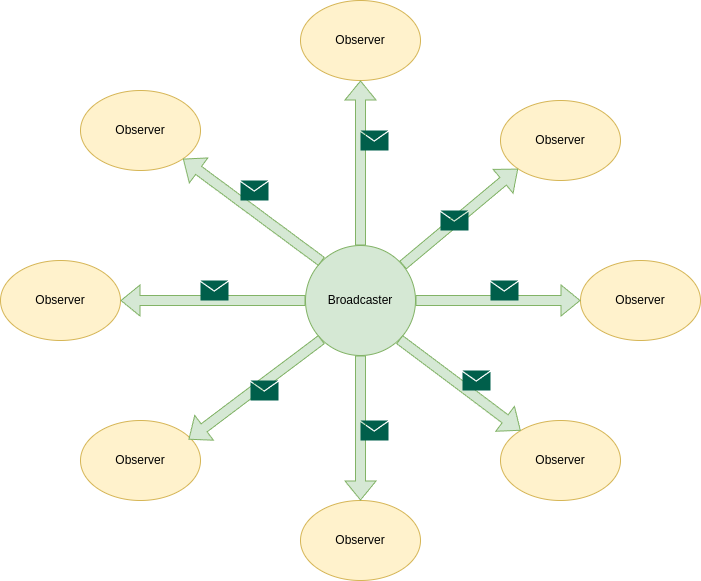

The diagram above was exported from draw.io. Its source (the exported page's mxGraphModel, read from the mxfile embedded in the PNG):
<mxGraphModel dx="1434" dy="746" grid="1" gridSize="10" guides="1" tooltips="1" connect="1" arrows="1" fold="1" page="1" pageScale="1" pageWidth="850" pageHeight="1100" math="0" shadow="0">
  <root>
    <mxCell id="0" />
    <mxCell id="1" parent="0" />
    <mxCell id="sVokWZO0m1mz2eRo_iaI-1" value="Broadcaster" style="ellipse;whiteSpace=wrap;html=1;aspect=fixed;fillColor=#d5e8d4;strokeColor=#82b366;" vertex="1" parent="1">
      <mxGeometry x="385" y="375" width="110" height="110" as="geometry" />
    </mxCell>
    <mxCell id="sVokWZO0m1mz2eRo_iaI-2" value="Observer" style="ellipse;whiteSpace=wrap;html=1;fillColor=#fff2cc;strokeColor=#d6b656;" vertex="1" parent="1">
      <mxGeometry x="160" y="220" width="120" height="80" as="geometry" />
    </mxCell>
    <mxCell id="sVokWZO0m1mz2eRo_iaI-3" value="Observer" style="ellipse;whiteSpace=wrap;html=1;fillColor=#fff2cc;strokeColor=#d6b656;" vertex="1" parent="1">
      <mxGeometry x="380" y="130" width="120" height="80" as="geometry" />
    </mxCell>
    <mxCell id="sVokWZO0m1mz2eRo_iaI-5" value="Observer" style="ellipse;whiteSpace=wrap;html=1;fillColor=#fff2cc;strokeColor=#d6b656;" vertex="1" parent="1">
      <mxGeometry x="80" y="390" width="120" height="80" as="geometry" />
    </mxCell>
    <mxCell id="sVokWZO0m1mz2eRo_iaI-6" value="Observer" style="ellipse;whiteSpace=wrap;html=1;fillColor=#fff2cc;strokeColor=#d6b656;" vertex="1" parent="1">
      <mxGeometry x="580" y="230" width="120" height="80" as="geometry" />
    </mxCell>
    <mxCell id="sVokWZO0m1mz2eRo_iaI-7" value="Observer" style="ellipse;whiteSpace=wrap;html=1;fillColor=#fff2cc;strokeColor=#d6b656;" vertex="1" parent="1">
      <mxGeometry x="160" y="550" width="120" height="80" as="geometry" />
    </mxCell>
    <mxCell id="sVokWZO0m1mz2eRo_iaI-8" value="Observer" style="ellipse;whiteSpace=wrap;html=1;fillColor=#fff2cc;strokeColor=#d6b656;" vertex="1" parent="1">
      <mxGeometry x="660" y="390" width="120" height="80" as="geometry" />
    </mxCell>
    <mxCell id="sVokWZO0m1mz2eRo_iaI-9" value="Observer" style="ellipse;whiteSpace=wrap;html=1;fillColor=#fff2cc;strokeColor=#d6b656;" vertex="1" parent="1">
      <mxGeometry x="580" y="550" width="120" height="80" as="geometry" />
    </mxCell>
    <mxCell id="sVokWZO0m1mz2eRo_iaI-10" value="Observer" style="ellipse;whiteSpace=wrap;html=1;fillColor=#fff2cc;strokeColor=#d6b656;" vertex="1" parent="1">
      <mxGeometry x="380" y="630" width="120" height="80" as="geometry" />
    </mxCell>
    <mxCell id="sVokWZO0m1mz2eRo_iaI-11" value="" style="shape=flexArrow;endArrow=classic;html=1;rounded=0;entryX=0;entryY=1;entryDx=0;entryDy=0;fillColor=#d5e8d4;strokeColor=#82b366;" edge="1" parent="1" source="sVokWZO0m1mz2eRo_iaI-1" target="sVokWZO0m1mz2eRo_iaI-6">
      <mxGeometry width="50" height="50" relative="1" as="geometry">
        <mxPoint x="500" y="390" as="sourcePoint" />
        <mxPoint x="550" y="340" as="targetPoint" />
      </mxGeometry>
    </mxCell>
    <mxCell id="sVokWZO0m1mz2eRo_iaI-13" value="" style="shape=flexArrow;endArrow=classic;html=1;rounded=0;entryX=0;entryY=0.5;entryDx=0;entryDy=0;exitX=1;exitY=0.5;exitDx=0;exitDy=0;fillColor=#d5e8d4;strokeColor=#82b366;" edge="1" parent="1" source="sVokWZO0m1mz2eRo_iaI-1" target="sVokWZO0m1mz2eRo_iaI-8">
      <mxGeometry width="50" height="50" relative="1" as="geometry">
        <mxPoint x="540" y="430" as="sourcePoint" />
        <mxPoint x="585" y="440" as="targetPoint" />
      </mxGeometry>
    </mxCell>
    <mxCell id="sVokWZO0m1mz2eRo_iaI-14" value="" style="shape=flexArrow;endArrow=classic;html=1;rounded=0;exitX=0.5;exitY=1;exitDx=0;exitDy=0;fillColor=#d5e8d4;strokeColor=#82b366;" edge="1" parent="1" source="sVokWZO0m1mz2eRo_iaI-1" target="sVokWZO0m1mz2eRo_iaI-10">
      <mxGeometry width="50" height="50" relative="1" as="geometry">
        <mxPoint x="460" y="565" as="sourcePoint" />
        <mxPoint x="565" y="485" as="targetPoint" />
      </mxGeometry>
    </mxCell>
    <mxCell id="sVokWZO0m1mz2eRo_iaI-15" value="" style="shape=flexArrow;endArrow=classic;html=1;rounded=0;exitX=1;exitY=1;exitDx=0;exitDy=0;fillColor=#d5e8d4;strokeColor=#82b366;" edge="1" parent="1" source="sVokWZO0m1mz2eRo_iaI-1" target="sVokWZO0m1mz2eRo_iaI-9">
      <mxGeometry width="50" height="50" relative="1" as="geometry">
        <mxPoint x="480" y="565" as="sourcePoint" />
        <mxPoint x="585" y="485" as="targetPoint" />
      </mxGeometry>
    </mxCell>
    <mxCell id="sVokWZO0m1mz2eRo_iaI-16" value="" style="shape=flexArrow;endArrow=classic;html=1;rounded=0;entryX=0.5;entryY=1;entryDx=0;entryDy=0;exitX=0.5;exitY=0;exitDx=0;exitDy=0;fillColor=#d5e8d4;strokeColor=#82b366;" edge="1" parent="1" source="sVokWZO0m1mz2eRo_iaI-1" target="sVokWZO0m1mz2eRo_iaI-3">
      <mxGeometry width="50" height="50" relative="1" as="geometry">
        <mxPoint x="380" y="340" as="sourcePoint" />
        <mxPoint x="485" y="260" as="targetPoint" />
      </mxGeometry>
    </mxCell>
    <mxCell id="sVokWZO0m1mz2eRo_iaI-17" value="" style="shape=flexArrow;endArrow=classic;html=1;rounded=0;entryX=1;entryY=1;entryDx=0;entryDy=0;exitX=0;exitY=0;exitDx=0;exitDy=0;fillColor=#d5e8d4;strokeColor=#82b366;" edge="1" parent="1" source="sVokWZO0m1mz2eRo_iaI-1" target="sVokWZO0m1mz2eRo_iaI-2">
      <mxGeometry width="50" height="50" relative="1" as="geometry">
        <mxPoint x="390" y="390" as="sourcePoint" />
        <mxPoint x="385" y="280" as="targetPoint" />
      </mxGeometry>
    </mxCell>
    <mxCell id="sVokWZO0m1mz2eRo_iaI-18" value="" style="shape=flexArrow;endArrow=classic;html=1;rounded=0;entryX=1;entryY=0.5;entryDx=0;entryDy=0;exitX=0;exitY=0.5;exitDx=0;exitDy=0;fillColor=#d5e8d4;strokeColor=#82b366;" edge="1" parent="1" source="sVokWZO0m1mz2eRo_iaI-1" target="sVokWZO0m1mz2eRo_iaI-5">
      <mxGeometry width="50" height="50" relative="1" as="geometry">
        <mxPoint x="350" y="530" as="sourcePoint" />
        <mxPoint x="365" y="405" as="targetPoint" />
      </mxGeometry>
    </mxCell>
    <mxCell id="sVokWZO0m1mz2eRo_iaI-19" value="" style="shape=flexArrow;endArrow=classic;html=1;rounded=0;entryX=0.9;entryY=0.238;entryDx=0;entryDy=0;entryPerimeter=0;exitX=0;exitY=1;exitDx=0;exitDy=0;fillColor=#d5e8d4;strokeColor=#82b366;" edge="1" parent="1" source="sVokWZO0m1mz2eRo_iaI-1" target="sVokWZO0m1mz2eRo_iaI-7">
      <mxGeometry width="50" height="50" relative="1" as="geometry">
        <mxPoint x="400" y="460" as="sourcePoint" />
        <mxPoint x="435" y="510" as="targetPoint" />
      </mxGeometry>
    </mxCell>
    <mxCell id="sVokWZO0m1mz2eRo_iaI-20" value="" style="sketch=0;pointerEvents=1;shadow=0;dashed=0;html=1;strokeColor=none;fillColor=#005F4B;labelPosition=center;verticalLabelPosition=bottom;verticalAlign=top;align=center;outlineConnect=0;shape=mxgraph.veeam2.letter;" vertex="1" parent="1">
      <mxGeometry x="520" y="340" width="28.000000000000004" height="20" as="geometry" />
    </mxCell>
    <mxCell id="sVokWZO0m1mz2eRo_iaI-22" value="" style="sketch=0;pointerEvents=1;shadow=0;dashed=0;html=1;strokeColor=none;fillColor=#005F4B;labelPosition=center;verticalLabelPosition=bottom;verticalAlign=top;align=center;outlineConnect=0;shape=mxgraph.veeam2.letter;" vertex="1" parent="1">
      <mxGeometry x="570" y="410" width="28.000000000000004" height="20" as="geometry" />
    </mxCell>
    <mxCell id="sVokWZO0m1mz2eRo_iaI-23" value="" style="sketch=0;pointerEvents=1;shadow=0;dashed=0;html=1;strokeColor=none;fillColor=#005F4B;labelPosition=center;verticalLabelPosition=bottom;verticalAlign=top;align=center;outlineConnect=0;shape=mxgraph.veeam2.letter;" vertex="1" parent="1">
      <mxGeometry x="542" y="500" width="28.000000000000004" height="20" as="geometry" />
    </mxCell>
    <mxCell id="sVokWZO0m1mz2eRo_iaI-24" value="" style="sketch=0;pointerEvents=1;shadow=0;dashed=0;html=1;strokeColor=none;fillColor=#005F4B;labelPosition=center;verticalLabelPosition=bottom;verticalAlign=top;align=center;outlineConnect=0;shape=mxgraph.veeam2.letter;" vertex="1" parent="1">
      <mxGeometry x="440" y="550" width="28.000000000000004" height="20" as="geometry" />
    </mxCell>
    <mxCell id="sVokWZO0m1mz2eRo_iaI-25" value="" style="sketch=0;pointerEvents=1;shadow=0;dashed=0;html=1;strokeColor=none;fillColor=#005F4B;labelPosition=center;verticalLabelPosition=bottom;verticalAlign=top;align=center;outlineConnect=0;shape=mxgraph.veeam2.letter;" vertex="1" parent="1">
      <mxGeometry x="330" y="510" width="28.000000000000004" height="20" as="geometry" />
    </mxCell>
    <mxCell id="sVokWZO0m1mz2eRo_iaI-26" value="" style="sketch=0;pointerEvents=1;shadow=0;dashed=0;html=1;strokeColor=none;fillColor=#005F4B;labelPosition=center;verticalLabelPosition=bottom;verticalAlign=top;align=center;outlineConnect=0;shape=mxgraph.veeam2.letter;" vertex="1" parent="1">
      <mxGeometry x="280" y="410" width="28.000000000000004" height="20" as="geometry" />
    </mxCell>
    <mxCell id="sVokWZO0m1mz2eRo_iaI-27" value="" style="sketch=0;pointerEvents=1;shadow=0;dashed=0;html=1;strokeColor=none;fillColor=#005F4B;labelPosition=center;verticalLabelPosition=bottom;verticalAlign=top;align=center;outlineConnect=0;shape=mxgraph.veeam2.letter;" vertex="1" parent="1">
      <mxGeometry x="320" y="310" width="28.000000000000004" height="20" as="geometry" />
    </mxCell>
    <mxCell id="sVokWZO0m1mz2eRo_iaI-28" value="" style="sketch=0;pointerEvents=1;shadow=0;dashed=0;html=1;strokeColor=none;fillColor=#005F4B;labelPosition=center;verticalLabelPosition=bottom;verticalAlign=top;align=center;outlineConnect=0;shape=mxgraph.veeam2.letter;" vertex="1" parent="1">
      <mxGeometry x="440" y="260" width="28.000000000000004" height="20" as="geometry" />
    </mxCell>
  </root>
</mxGraphModel>